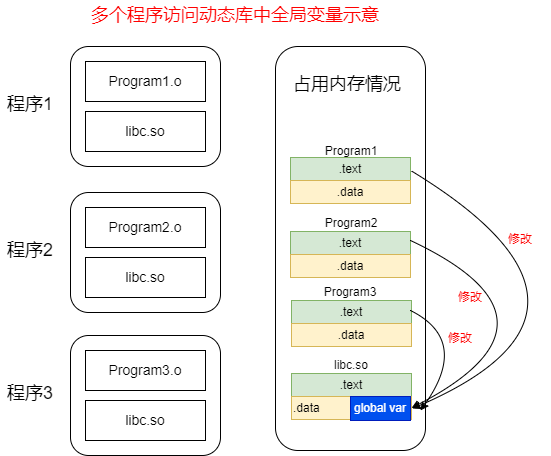

The diagram above was exported from draw.io. Its source (the exported page's mxGraphModel, read from the mxfile embedded in the PNG):
<mxGraphModel dx="1416" dy="818" grid="1" gridSize="10" guides="1" tooltips="1" connect="1" arrows="1" fold="1" page="1" pageScale="1" pageWidth="827" pageHeight="1169" math="0" shadow="0">
  <root>
    <mxCell id="0" />
    <mxCell id="1" parent="0" />
    <mxCell id="Rjwpg_YvAAuNgQBtI-No-1" value="" style="rounded=1;whiteSpace=wrap;html=1;" parent="1" vertex="1">
      <mxGeometry x="435" y="206" width="150" height="404" as="geometry" />
    </mxCell>
    <mxCell id="Rjwpg_YvAAuNgQBtI-No-2" value="" style="rounded=0;whiteSpace=wrap;html=1;" parent="1" vertex="1">
      <mxGeometry x="450" y="317" width="120" height="40" as="geometry" />
    </mxCell>
    <mxCell id="Rjwpg_YvAAuNgQBtI-No-6" value="" style="rounded=1;whiteSpace=wrap;html=1;" parent="1" vertex="1">
      <mxGeometry x="230" y="206" width="150" height="120" as="geometry" />
    </mxCell>
    <mxCell id="Rjwpg_YvAAuNgQBtI-No-7" value="&lt;font style=&quot;font-size: 14px;&quot;&gt;Program1.o&lt;/font&gt;" style="rounded=0;whiteSpace=wrap;html=1;" parent="1" vertex="1">
      <mxGeometry x="245" y="221" width="120" height="40" as="geometry" />
    </mxCell>
    <mxCell id="Rjwpg_YvAAuNgQBtI-No-8" value="&lt;span style=&quot;font-size: 14px;&quot;&gt;libc.so&lt;/span&gt;" style="rounded=0;whiteSpace=wrap;html=1;" parent="1" vertex="1">
      <mxGeometry x="245" y="271" width="120" height="40" as="geometry" />
    </mxCell>
    <mxCell id="Rjwpg_YvAAuNgQBtI-No-9" value="" style="rounded=1;whiteSpace=wrap;html=1;" parent="1" vertex="1">
      <mxGeometry x="230" y="352" width="150" height="120" as="geometry" />
    </mxCell>
    <mxCell id="Rjwpg_YvAAuNgQBtI-No-10" value="&lt;font style=&quot;font-size: 14px;&quot;&gt;Program2.o&lt;/font&gt;" style="rounded=0;whiteSpace=wrap;html=1;" parent="1" vertex="1">
      <mxGeometry x="245" y="367" width="120" height="40" as="geometry" />
    </mxCell>
    <mxCell id="Rjwpg_YvAAuNgQBtI-No-11" value="&lt;span style=&quot;font-size: 14px;&quot;&gt;libc.so&lt;/span&gt;" style="rounded=0;whiteSpace=wrap;html=1;" parent="1" vertex="1">
      <mxGeometry x="245" y="417" width="120" height="40" as="geometry" />
    </mxCell>
    <mxCell id="Rjwpg_YvAAuNgQBtI-No-12" value="" style="rounded=1;whiteSpace=wrap;html=1;" parent="1" vertex="1">
      <mxGeometry x="230" y="495" width="150" height="120" as="geometry" />
    </mxCell>
    <mxCell id="Rjwpg_YvAAuNgQBtI-No-13" value="&lt;font style=&quot;font-size: 14px;&quot;&gt;Program3.o&lt;/font&gt;" style="rounded=0;whiteSpace=wrap;html=1;" parent="1" vertex="1">
      <mxGeometry x="245" y="510" width="120" height="40" as="geometry" />
    </mxCell>
    <mxCell id="Rjwpg_YvAAuNgQBtI-No-14" value="&lt;span style=&quot;font-size: 14px;&quot;&gt;libc.so&lt;/span&gt;" style="rounded=0;whiteSpace=wrap;html=1;" parent="1" vertex="1">
      <mxGeometry x="245" y="560" width="120" height="40" as="geometry" />
    </mxCell>
    <mxCell id="Rjwpg_YvAAuNgQBtI-No-15" value="&lt;font style=&quot;font-size: 18px;&quot;&gt;程序1&lt;/font&gt;" style="text;strokeColor=none;align=center;fillColor=none;html=1;verticalAlign=middle;whiteSpace=wrap;rounded=0;" parent="1" vertex="1">
      <mxGeometry x="160" y="249" width="60" height="30" as="geometry" />
    </mxCell>
    <mxCell id="Rjwpg_YvAAuNgQBtI-No-16" value="&lt;font style=&quot;font-size: 18px;&quot;&gt;程序2&lt;/font&gt;" style="text;strokeColor=none;align=center;fillColor=none;html=1;verticalAlign=middle;whiteSpace=wrap;rounded=0;" parent="1" vertex="1">
      <mxGeometry x="160" y="395" width="60" height="30" as="geometry" />
    </mxCell>
    <mxCell id="Rjwpg_YvAAuNgQBtI-No-17" value="&lt;font style=&quot;font-size: 18px;&quot;&gt;程序3&lt;/font&gt;" style="text;strokeColor=none;align=center;fillColor=none;html=1;verticalAlign=middle;whiteSpace=wrap;rounded=0;" parent="1" vertex="1">
      <mxGeometry x="160" y="538" width="60" height="30" as="geometry" />
    </mxCell>
    <mxCell id="Rjwpg_YvAAuNgQBtI-No-18" value="&lt;font style=&quot;font-size: 18px;&quot;&gt;占用内存情况&lt;/font&gt;" style="text;strokeColor=none;align=center;fillColor=none;html=1;verticalAlign=middle;whiteSpace=wrap;rounded=0;" parent="1" vertex="1">
      <mxGeometry x="450" y="229" width="114" height="30" as="geometry" />
    </mxCell>
    <mxCell id="Rjwpg_YvAAuNgQBtI-No-19" value="&lt;font color=&quot;#ff0000&quot; style=&quot;font-size: 18px;&quot;&gt;多个程序访问动态库中全局变量示意&lt;/font&gt;" style="text;strokeColor=none;align=center;fillColor=none;html=1;verticalAlign=middle;whiteSpace=wrap;rounded=0;" parent="1" vertex="1">
      <mxGeometry x="205" y="160" width="380" height="30" as="geometry" />
    </mxCell>
    <mxCell id="Rjwpg_YvAAuNgQBtI-No-20" value=".text" style="rounded=0;whiteSpace=wrap;html=1;fillColor=#d5e8d4;strokeColor=#82b366;" parent="1" vertex="1">
      <mxGeometry x="450" y="317" width="120" height="23" as="geometry" />
    </mxCell>
    <mxCell id="Rjwpg_YvAAuNgQBtI-No-21" value=".data" style="rounded=0;whiteSpace=wrap;html=1;fillColor=#fff2cc;strokeColor=#d6b656;" parent="1" vertex="1">
      <mxGeometry x="450" y="340" width="120" height="23" as="geometry" />
    </mxCell>
    <mxCell id="Rjwpg_YvAAuNgQBtI-No-22" value=".text" style="rounded=0;whiteSpace=wrap;html=1;fillColor=#d5e8d4;strokeColor=#82b366;" parent="1" vertex="1">
      <mxGeometry x="450" y="391" width="120" height="23" as="geometry" />
    </mxCell>
    <mxCell id="Rjwpg_YvAAuNgQBtI-No-23" value=".data" style="rounded=0;whiteSpace=wrap;html=1;fillColor=#fff2cc;strokeColor=#d6b656;" parent="1" vertex="1">
      <mxGeometry x="450" y="414" width="120" height="23" as="geometry" />
    </mxCell>
    <mxCell id="Rjwpg_YvAAuNgQBtI-No-24" value=".text" style="rounded=0;whiteSpace=wrap;html=1;fillColor=#d5e8d4;strokeColor=#82b366;" parent="1" vertex="1">
      <mxGeometry x="451" y="460" width="120" height="23" as="geometry" />
    </mxCell>
    <mxCell id="Rjwpg_YvAAuNgQBtI-No-25" value=".data" style="rounded=0;whiteSpace=wrap;html=1;fillColor=#fff2cc;strokeColor=#d6b656;" parent="1" vertex="1">
      <mxGeometry x="451" y="483" width="120" height="23" as="geometry" />
    </mxCell>
    <mxCell id="Rjwpg_YvAAuNgQBtI-No-26" value=".text" style="rounded=0;whiteSpace=wrap;html=1;fillColor=#d5e8d4;strokeColor=#82b366;" parent="1" vertex="1">
      <mxGeometry x="451" y="533" width="120" height="23" as="geometry" />
    </mxCell>
    <mxCell id="Rjwpg_YvAAuNgQBtI-No-27" value=".data" style="rounded=0;whiteSpace=wrap;html=1;fillColor=#fff2cc;strokeColor=#d6b656;align=left;" parent="1" vertex="1">
      <mxGeometry x="451" y="556" width="120" height="23" as="geometry" />
    </mxCell>
    <mxCell id="Rjwpg_YvAAuNgQBtI-No-28" value="Program1" style="text;strokeColor=none;align=center;fillColor=none;html=1;verticalAlign=middle;whiteSpace=wrap;rounded=0;" parent="1" vertex="1">
      <mxGeometry x="481" y="296" width="60" height="30" as="geometry" />
    </mxCell>
    <mxCell id="Rjwpg_YvAAuNgQBtI-No-29" value="Program2" style="text;strokeColor=none;align=center;fillColor=none;html=1;verticalAlign=middle;whiteSpace=wrap;rounded=0;" parent="1" vertex="1">
      <mxGeometry x="481" y="368" width="60" height="30" as="geometry" />
    </mxCell>
    <mxCell id="Rjwpg_YvAAuNgQBtI-No-30" value="Program3" style="text;strokeColor=none;align=center;fillColor=none;html=1;verticalAlign=middle;whiteSpace=wrap;rounded=0;" parent="1" vertex="1">
      <mxGeometry x="480" y="437" width="60" height="30" as="geometry" />
    </mxCell>
    <mxCell id="Rjwpg_YvAAuNgQBtI-No-31" value="libc.so" style="text;strokeColor=none;align=center;fillColor=none;html=1;verticalAlign=middle;whiteSpace=wrap;rounded=0;" parent="1" vertex="1">
      <mxGeometry x="481" y="510" width="60" height="30" as="geometry" />
    </mxCell>
    <mxCell id="Rjwpg_YvAAuNgQBtI-No-34" value="" style="endArrow=classic;html=1;entryX=1;entryY=0.5;entryDx=0;entryDy=0;curved=1;" parent="1" edge="1">
      <mxGeometry width="50" height="50" relative="1" as="geometry">
        <mxPoint x="571" y="330.5" as="sourcePoint" />
        <mxPoint x="572" y="568" as="targetPoint" />
        <Array as="points">
          <mxPoint x="800" y="470" />
        </Array>
      </mxGeometry>
    </mxCell>
    <mxCell id="Rjwpg_YvAAuNgQBtI-No-35" value="" style="endArrow=classic;html=1;curved=1;entryX=1;entryY=0.5;entryDx=0;entryDy=0;" parent="1" target="Rjwpg_YvAAuNgQBtI-No-27" edge="1">
      <mxGeometry width="50" height="50" relative="1" as="geometry">
        <mxPoint x="570" y="400" as="sourcePoint" />
        <mxPoint x="580" y="570" as="targetPoint" />
        <Array as="points">
          <mxPoint x="740" y="480" />
        </Array>
      </mxGeometry>
    </mxCell>
    <mxCell id="Rjwpg_YvAAuNgQBtI-No-36" value="" style="endArrow=classic;html=1;curved=1;" parent="1" edge="1">
      <mxGeometry width="50" height="50" relative="1" as="geometry">
        <mxPoint x="570" y="470" as="sourcePoint" />
        <mxPoint x="580" y="570" as="targetPoint" />
        <Array as="points">
          <mxPoint x="630" y="500" />
        </Array>
      </mxGeometry>
    </mxCell>
    <mxCell id="Rjwpg_YvAAuNgQBtI-No-37" value="&lt;font color=&quot;#ff0000&quot;&gt;修改&lt;/font&gt;" style="text;strokeColor=none;align=center;fillColor=none;html=1;verticalAlign=middle;whiteSpace=wrap;rounded=0;" parent="1" vertex="1">
      <mxGeometry x="650" y="384" width="60" height="30" as="geometry" />
    </mxCell>
    <mxCell id="Rjwpg_YvAAuNgQBtI-No-38" value="&lt;font color=&quot;#ff0000&quot;&gt;修改&lt;/font&gt;" style="text;strokeColor=none;align=center;fillColor=none;html=1;verticalAlign=middle;whiteSpace=wrap;rounded=0;" parent="1" vertex="1">
      <mxGeometry x="600" y="442" width="60" height="30" as="geometry" />
    </mxCell>
    <mxCell id="Rjwpg_YvAAuNgQBtI-No-40" value="&lt;font color=&quot;#ff0000&quot;&gt;修改&lt;/font&gt;" style="text;strokeColor=none;align=center;fillColor=none;html=1;verticalAlign=middle;whiteSpace=wrap;rounded=0;" parent="1" vertex="1">
      <mxGeometry x="590" y="483" width="60" height="30" as="geometry" />
    </mxCell>
    <mxCell id="sZX8XemlPzImKxAPpGeI-1" value="global var" style="text;strokeColor=#001DBC;align=center;fillColor=#0050ef;html=1;verticalAlign=middle;whiteSpace=wrap;rounded=0;fontColor=#ffffff;" vertex="1" parent="1">
      <mxGeometry x="510" y="556" width="60" height="24" as="geometry" />
    </mxCell>
  </root>
</mxGraphModel>